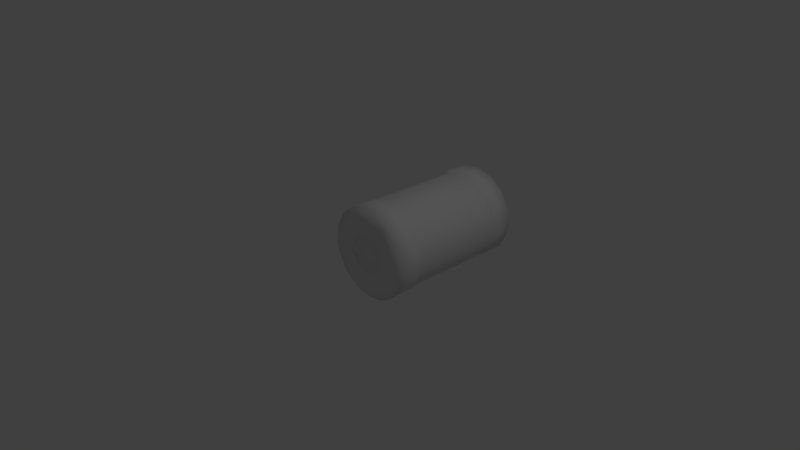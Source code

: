 # Source: Battery.blend  (saved by Blender 2.79.0; exported with 4.5.12 LTS)
import bpy
from mathutils import Matrix  # noqa: F401  (used for matrix-valued properties, if any)

bpy.ops.wm.read_factory_settings(use_empty=True)
scene = bpy.context.scene
scene.name = 'Scene'

# ---- collections
col_collection_1 = bpy.data.collections.new('Collection 1'); scene.collection.children.link(col_collection_1)

# ---- materials (node trees are filled in below, after node groups)
mat_battery = bpy.data.materials.new('Battery')
mat_battery.alpha_threshold = 0.0
mat_battery.use_transparent_shadow = False
mat_battery.roughness = 0.5

# ---- material node trees

# ---- world
world_world = bpy.data.worlds.new('World'); scene.world = world_world
world_world.color = (0.05088, 0.05088, 0.05088)
world_world.use_sun_shadow = False
world_world.sun_shadow_jitter_overblur = 0.0
world_world.cycles.sampling_method = 'MANUAL'

# ---- cameras
cam_camera = bpy.data.cameras.new('Camera')
cam_camera.clip_end = 100.0
cam_camera.lens = 35.0
cam_camera.sensor_width = 32.0
cam_camera.sensor_height = 18.0
cam_camera.ortho_scale = 7.314
cam_camera.dof.focus_distance = 0.0
cam_camera.dof.aperture_fstop = 128.0

# ---- lights
light_lamp = bpy.data.lights.new('Lamp', 'POINT')
light_lamp.transmission_factor = 0.0
light_lamp.cutoff_distance = 30.0
light_lamp.energy = 100.0
light_lamp.shadow_buffer_clip_start = 1.001
light_lamp.shadow_soft_size = 0.1
light_lamp.shadow_maximum_resolution = 0.006
light_lamp.use_absolute_resolution = True

# ---- meshes
me_cylinder = bpy.data.meshes.new('Cylinder')
me_cylinder.from_pydata([(-0.1936, 1.714, -0.6179), (-0.5058, 1.711, -0.4039), (-0.6218, 1.711, -0.1796), (-0.6438, 1.714, 0.06934), (-0.4948, 1.711, 0.4173), (-0.2974, 1.711, 0.5749), (-0.0576, 1.714, 0.645), (0.1906, 1.711, 0.6185), (0.4147, 1.709, 0.4966), (0.5738, 1.714, 0.3), (0.6438, 1.714, -0.06934), (0.5665, 1.684, -0.2699), (0.4968, 1.714, -0.4153), (0.1796, 1.711, -0.6218), (0.3091, 2.0, -0.2941), (0.4369, 2.0, 0.01306), (0.2726, 2.0, 0.3321), (-0.07244, 2.0, 0.4311), (-0.3987, 2.0, 0.1793), (-0.3819, 2.0, -0.2041), (-0.05866, 1.91, -0.2949), (0.1149, 1.91, -0.2773), (0.2824, 1.909, -0.1202), (0.2689, 1.91, 0.1405), (0.1172, 1.91, 0.2766), (-0.05622, 1.91, 0.2951), (-0.2107, 1.91, 0.2141), (-0.3073, 1.909, -5.967e-07), (-0.2122, 1.91, -0.2122), (0.06244, 1.91, -0.1851), (0.1989, 1.91, 0.006258), (0.1003, 1.91, 0.1585), (-0.0431, 1.91, 0.1873), (-0.1585, 1.91, 0.1003), (-0.1873, 1.91, -0.0431), (-0.1003, 1.91, -0.1585), (-0.06238, 2.026, -0.1849), (0.1013, 2.026, -0.1578), (0.1874, 2.025, -0.04205), (0.1273, 2.026, 0.1479), (-0.06917, 2.025, 0.1792), (-0.1714, 2.025, 0.07604), (-0.1828, 2.025, -0.04988), (-0.05033, 2.067, -0.1215), (0.1087, 2.066, 0.06776), (-0.02059, 2.066, 0.1225), (-0.1212, 2.066, 0.03678), (0.1014, 2.066, -0.07219), (-0.1394, -0.04218, -0.5165), (-0.5433, -0.04264, -0.01709), (-0.2027, -0.04199, 0.4893), (0.3058, -0.04192, 0.4294), (0.5192, -0.04178, 0.0364), (0.3711, -0.04185, -0.3711), (-0.1477, -0.001516, 0.1725), (-0.02988, 2.0, -0.4431), (0.1298, 1.996, -0.6301), (-0.0591, 1.995, -0.6439), (0.3086, 1.995, -0.5683), (0.5026, 1.995, -0.4069), (0.62, 1.995, -0.1836), (0.6436, 1.995, 0.004191), (0.6175, 1.995, 0.1918), (0.4816, 1.998, 0.4318), (0.298, 1.993, 0.5748), (0.0591, 1.995, 0.6439), (-0.1918, 1.995, 0.6177), (-0.3611, 1.996, 0.5324), (-0.5027, 1.995, 0.4071), (-0.62, 1.995, 0.1836), (-0.6425, 1.997, -0.02956), (-0.6171, 1.993, -0.1958), (-0.5324, 1.996, -0.3611), (-0.4069, 1.995, -0.5026), (-0.2429, 1.994, -0.5965), (0.06886, 0.2814, -0.6446), (-0.1831, 0.2814, -0.6219), (-0.3562, 0.2826, -0.5379), (-0.4993, 0.2786, -0.414), (-0.6192, 0.2839, -0.1912), (-0.6453, 0.2816, 0.06232), (-0.5967, 0.2813, 0.2458), (-0.5035, 0.2786, 0.4089), (-0.3663, 0.307, 0.5204), (-0.1915, 0.2786, 0.6197), (0.05822, 0.2814, 0.6457), (0.3009, 0.2814, 0.5743), (0.4989, 0.2839, 0.4136), (0.6197, 0.2786, 0.1915), (0.6453, 0.2811, 0.00409), (0.6219, 0.2814, -0.1831), (0.503, 0.2839, -0.4086), (0.3087, 0.2786, -0.5705), (-0.004003, 0.007314, -0.6448), (0.184, 0.007201, -0.6211), (0.3549, 0.007314, -0.5384), (0.4983, 0.006633, -0.4137), (0.6191, 0.007827, -0.1915), (0.6451, 0.007201, 0.05927), (0.5733, 0.007201, 0.3016), (0.4581, 0.00658, 0.4534), (0.3086, 0.007827, 0.5699), (0.06772, 0.007201, 0.6443), (-0.1225, 0.00658, 0.6328), (-0.3027, 0.007173, 0.5727), (-0.4987, 0.007827, 0.4139), (-0.6187, 0.007201, 0.1921), (-0.6451, 0.007201, -0.05927), (-0.5967, 0.00658, -0.2436), (-0.5032, 0.007827, -0.4084), (-0.3608, 0.00658, -0.5341), (-0.1915, 0.007827, -0.6191), (-0.2111, -0.000753, -0.08742), (0.08149, -0.001814, 0.2087), (0.2106, -0.0022, 0.06956), (0.1802, -0.001064, -0.1372), (-0.02181, -0.002181, -0.2215), (-0.2938, -0.0405, -0.02308), (-0.1817, -0.04098, 0.2214), (0.05135, -0.04085, 0.2862), (0.2698, -0.04101, 0.1118), (0.2407, -0.04067, -0.1608), (0.05949, -0.0412, -0.2782), (-0.1359, -0.04116, -0.2542), (0.06302, 1.666, -0.613), (0.3313, 1.688, -0.5394), (0.3939, 1.665, -0.4736), (0.6131, 1.664, -0.05789), (0.6113, 1.684, 0.1468), (0.436, 1.667, 0.4422), (0.1777, 1.665, 0.5898), (-0.125, 1.663, 0.6075), (-0.3939, 1.665, 0.4736), (-0.5447, 1.666, 0.2881), (-0.5934, 1.692, 0.2289), (-0.6073, 1.665, -0.1276), (-0.4736, 1.665, -0.3939), (-0.3285, 1.684, -0.536), (-0.01933, 1.691, -0.6334), (0.1143, 0.3402, -0.6098), (0.4338, 0.3402, -0.4435), (0.5881, 0.3393, -0.1828), (0.6089, 0.3427, 0.1171), (0.442, 0.3377, 0.436), (0.1828, 0.3393, 0.5881), (-0.05616, 0.3393, 0.6133), (-0.2866, 0.3393, 0.5451), (-0.5428, 0.3394, 0.2911), (-0.6208, 0.3377, 0.004219), (-0.5451, 0.3393, -0.2866), (-0.394, 0.3393, -0.4734), (-0.1828, 0.3393, -0.5881)], [], [(56, 55, 58), (58, 14, 59), (60, 15, 61), (61, 15, 62), (63, 16, 64), (65, 17, 66), (70, 18, 19), (72, 19, 73), (73, 19, 55), (73, 55, 74), (102, 51, 101), (93, 48, 111), (95, 53, 94), (58, 125, 13), (96, 53, 95), (97, 52, 53), (60, 10, 11), (98, 52, 97), (99, 52, 98), (62, 9, 128), (99, 51, 52), (100, 51, 99), (63, 8, 9), (64, 7, 8), (102, 50, 51), (65, 6, 7), (103, 50, 102), (66, 5, 6), (106, 49, 105), (69, 3, 134), (107, 49, 106), (108, 49, 107), (110, 48, 109), (73, 137, 1), (137, 136, 1), (2, 135, 3), (134, 133, 4), (4, 132, 5), (5, 131, 6), (8, 129, 9), (128, 127, 10), (33, 41, 34), (30, 39, 31), (31, 39, 32), (35, 36, 29), (32, 40, 33), (15, 60, 59, 14), (42, 46, 43), (39, 45, 40), (37, 47, 38), (46, 45, 47), (43, 46, 47), (45, 44, 47), (88, 99, 98), (80, 107, 106), (92, 95, 94), (87, 100, 99), (79, 108, 107), (84, 104, 103), (123, 116, 112), (123, 112, 117), (117, 54, 118), (116, 115, 54), (114, 113, 54), (115, 114, 54), (112, 116, 54), (51, 119, 120), (52, 120, 121), (48, 122, 123), (50, 118, 119), (53, 122, 48), (20, 35, 29), (21, 29, 22), (24, 32, 25), (28, 34, 35), (20, 29, 21), (23, 31, 24), (22, 30, 23), (26, 33, 27), (55, 21, 14), (19, 28, 55), (55, 20, 21), (19, 27, 28), (15, 23, 16), (14, 22, 15), (57, 138, 0), (137, 151, 150), (136, 150, 149), (135, 149, 148), (132, 83, 146), (131, 146, 145), (127, 142, 141), (11, 141, 140), (150, 77, 78), (150, 78, 149), (149, 79, 148), (148, 79, 80), (147, 81, 82), (146, 83, 84), (146, 84, 145), (145, 85, 144), (144, 86, 143), (140, 91, 92), (140, 92, 139), (13, 125, 124), (94, 48, 93), (75, 94, 93), (13, 124, 138), (58, 55, 14), (16, 63, 62, 15), (17, 65, 64, 16), (18, 68, 67, 17), (67, 66, 17), (13, 138, 57, 56), (69, 68, 18), (70, 69, 18), (71, 70, 19), (72, 71, 19), (57, 74, 55), (12, 125, 58, 59), (56, 58, 13), (11, 12, 59, 60), (96, 97, 53), (128, 10, 61, 62), (60, 61, 10), (4, 5, 67, 68), (62, 63, 9), (100, 101, 51), (63, 64, 8), (64, 65, 7), (65, 66, 6), (103, 104, 50), (66, 67, 5), (104, 105, 50), (134, 4, 68, 69), (105, 49, 50), (2, 3, 70, 71), (69, 70, 3), (1, 2, 71, 72), (108, 109, 49), (0, 137, 73, 74), (109, 48, 49), (72, 73, 1), (110, 111, 48), (93, 111, 76, 75), (74, 57, 0), (139, 151, 138, 124), (76, 151, 139, 75), (125, 12, 126), (135, 2, 1, 136), (0, 138, 137), (131, 130, 7, 6), (3, 135, 134), (4, 133, 132), (5, 132, 131), (130, 129, 8, 7), (36, 35, 34, 42), (9, 129, 128), (11, 10, 127), (12, 11, 126), (30, 38, 39), (34, 41, 42), (38, 30, 29, 37), (29, 36, 37), (32, 39, 40), (97, 96, 91, 90), (33, 40, 41), (36, 42, 43), (39, 44, 45), (37, 36, 43), (37, 43, 47), (40, 45, 46), (41, 40, 46), (38, 47, 44), (39, 38, 44), (42, 41, 46), (81, 80, 106), (94, 53, 48), (84, 83, 104), (102, 101, 86, 85), (105, 104, 83, 82), (75, 92, 94), (88, 87, 99), (110, 109, 78, 77), (111, 110, 77, 76), (80, 79, 107), (98, 97, 90, 89), (103, 102, 85, 84), (96, 95, 92, 91), (101, 100, 87, 86), (106, 105, 82, 81), (109, 108, 79, 78), (89, 88, 98), (115, 121, 120, 114), (119, 118, 54), (119, 54, 113), (122, 121, 115), (122, 115, 116), (123, 122, 116), (120, 119, 113), (120, 113, 114), (117, 112, 54), (117, 49, 48, 123), (52, 51, 120), (49, 117, 118), (50, 49, 118), (53, 52, 121), (53, 121, 122), (51, 50, 119), (148, 147, 133, 134), (26, 25, 32), (22, 29, 30), (20, 28, 35), (24, 31, 32), (28, 27, 34), (23, 30, 31), (27, 33, 34), (26, 32, 33), (17, 24, 25), (17, 16, 24), (16, 23, 24), (19, 18, 27), (15, 22, 23), (18, 26, 27), (18, 17, 26), (17, 25, 26), (14, 21, 22), (55, 28, 20), (56, 57, 55), (137, 138, 151), (136, 137, 150), (135, 136, 149), (134, 135, 148), (147, 83, 132, 133), (145, 144, 130, 131), (131, 132, 146), (144, 143, 129, 130), (143, 142, 128, 129), (140, 139, 125, 126), (127, 128, 142), (11, 127, 141), (126, 11, 140), (77, 150, 151, 76), (124, 125, 139), (80, 81, 147, 148), (149, 78, 79), (87, 88, 142, 143), (83, 147, 82), (145, 84, 85), (144, 85, 86), (143, 86, 87), (90, 141, 142, 89), (142, 88, 89), (91, 140, 141, 90), (139, 92, 75)])
me_cylinder.polygons.foreach_set('use_smooth', [True] * 255)
_uv = me_cylinder.uv_layers.new(name='UVMap')
_uv.uv.foreach_set('vector', [0.4563, 0.8357, 0.3629, 0.8449, 0.4648, 0.7713, 0.4648, 0.7713, 0.3828, 0.7256, 0.448, 0.6869, 0.4002, 0.6154, 0.3077, 0.644, 0.3487, 0.5759, 0.3487, 0.5759, 0.3077, 0.644, 0.2872, 0.555, 0.1862, 0.5605, 0.1889, 0.6379, 0.1036, 0.6, 0.06075, 0.6488, 0.1094, 0.7262, 0.02782, 0.7284, 0.1602, 0.9753, 0.1318, 0.8582, 0.2442, 0.9153, 0.2659, 0.992, 0.2442, 0.9153, 0.3287, 0.9752, 0.3287, 0.9752, 0.2442, 0.9153, 0.3629, 0.8449, 0.3287, 0.9752, 0.3629, 0.8449, 0.3848, 0.9427, 0.5035, 0.7238, 0.5605, 0.8224, 0.5036, 0.8114, 0.9417, 0.8333, 0.8949, 0.7728, 0.9504, 0.7675, 0.8685, 0.9426, 0.8064, 0.9205, 0.9123, 0.8927, 0.04922, 0.5285, 0.04036, 0.4512, 0.08116, 0.4546, 0.8113, 0.9756, 0.8064, 0.9205, 0.8685, 0.9426, 0.7251, 0.9929, 0.6622, 0.9316, 0.8064, 0.9205, 0.9189, 0.5285, 0.8882, 0.4547, 0.9425, 0.4463, 0.6389, 0.9759, 0.6622, 0.9316, 0.7251, 0.9929, 0.5657, 0.9272, 0.6622, 0.9316, 0.6389, 0.9759, 0.8257, 0.5286, 0.7945, 0.4548, 0.8332, 0.4475, 0.5657, 0.9272, 0.5605, 0.8224, 0.6622, 0.9316, 0.525, 0.8742, 0.5605, 0.8224, 0.5657, 0.9272, 0.7566, 0.528, 0.7329, 0.4543, 0.7945, 0.4548, 0.6999, 0.5265, 0.6703, 0.4544, 0.7329, 0.4543, 0.5035, 0.7238, 0.5913, 0.6581, 0.5605, 0.8224, 0.6393, 0.5285, 0.6082, 0.4548, 0.6703, 0.4544, 0.5249, 0.6606, 0.5913, 0.6581, 0.5035, 0.7238, 0.5772, 0.5284, 0.5465, 0.4545, 0.6082, 0.4548, 0.7247, 0.5418, 0.778, 0.6096, 0.6384, 0.559, 0.4219, 0.5288, 0.3908, 0.4548, 0.4315, 0.4514, 0.8108, 0.5588, 0.778, 0.6096, 0.7247, 0.5418, 0.8687, 0.5921, 0.778, 0.6096, 0.8108, 0.5588, 0.9418, 0.7017, 0.8949, 0.7728, 0.9125, 0.642, 0.2356, 0.5287, 0.2121, 0.4475, 0.2675, 0.4546, 0.2121, 0.4475, 0.2654, 0.4401, 0.2675, 0.4546, 0.3296, 0.4546, 0.3423, 0.4401, 0.3908, 0.4548, 0.4315, 0.4514, 0.452, 0.44, 0.4844, 0.4545, 0.4844, 0.4545, 0.5136, 0.4401, 0.5465, 0.4545, 0.5465, 0.4545, 0.5912, 0.4402, 0.6082, 0.4548, 0.7329, 0.4543, 0.7466, 0.4401, 0.7945, 0.4548, 0.8332, 0.4475, 0.887, 0.4402, 0.8882, 0.4547, 0.1926, 0.8005, 0.2195, 0.7902, 0.2289, 0.8271, 0.2687, 0.7215, 0.2336, 0.7436, 0.215, 0.7197, 0.215, 0.7197, 0.2336, 0.7436, 0.1884, 0.7561, 0.2733, 0.823, 0.2643, 0.7932, 0.3002, 0.7808, 0.1884, 0.7561, 0.2142, 0.7673, 0.1926, 0.8005, 0.3077, 0.644, 0.4002, 0.6154, 0.448, 0.6869, 0.3828, 0.7256, 0.2371, 0.8012, 0.2314, 0.7839, 0.2548, 0.7845, 0.2336, 0.7436, 0.2269, 0.7652, 0.2142, 0.7673, 0.2751, 0.7692, 0.2607, 0.7635, 0.2641, 0.7486, 0.2314, 0.7839, 0.2269, 0.7652, 0.2607, 0.7635, 0.2548, 0.7845, 0.2314, 0.7839, 0.2607, 0.7635, 0.2269, 0.7652, 0.2433, 0.7538, 0.2607, 0.7635, 0.8257, 0.076, 0.7949, 0.004748, 0.8571, 0.004765, 0.3909, 0.07635, 0.3601, 0.004791, 0.422, 0.00473, 0.04925, 0.076, 0.03371, 0.004756, 0.08036, 0.004756, 0.7636, 0.0765, 0.7481, 0.004518, 0.7949, 0.004748, 0.3288, 0.0765, 0.3132, 0.004518, 0.3601, 0.004791, 0.5772, 0.076, 0.5464, 0.004723, 0.5928, 0.004516, 0.8199, 0.7484, 0.7955, 0.7814, 0.7682, 0.7142, 0.8199, 0.7484, 0.7682, 0.7142, 0.7587, 0.6797, 0.7587, 0.6797, 0.6871, 0.7086, 0.6704, 0.6868, 0.7955, 0.7814, 0.7493, 0.8326, 0.6871, 0.7086, 0.683, 0.8264, 0.654, 0.773, 0.6871, 0.7086, 0.7493, 0.8326, 0.683, 0.8264, 0.6871, 0.7086, 0.7682, 0.7142, 0.7955, 0.7814, 0.6871, 0.7086, 0.5605, 0.8224, 0.6297, 0.7562, 0.664, 0.841, 0.6622, 0.9316, 0.664, 0.841, 0.7527, 0.859, 0.8949, 0.7728, 0.8108, 0.8147, 0.8199, 0.7484, 0.5913, 0.6581, 0.6704, 0.6868, 0.6297, 0.7562, 0.8064, 0.9205, 0.8108, 0.8147, 0.8949, 0.7728, 0.3174, 0.8316, 0.2733, 0.823, 0.3002, 0.7808, 0.3385, 0.7809, 0.3002, 0.7808, 0.3164, 0.7137, 0.1847, 0.6975, 0.1884, 0.7561, 0.1537, 0.743, 0.2716, 0.8621, 0.2289, 0.8271, 0.2733, 0.823, 0.3174, 0.8316, 0.3002, 0.7808, 0.3385, 0.7809, 0.2452, 0.6776, 0.215, 0.7197, 0.1847, 0.6975, 0.3164, 0.7137, 0.2687, 0.7215, 0.2452, 0.6776, 0.1532, 0.7981, 0.1926, 0.8005, 0.2007, 0.8528, 0.3629, 0.8449, 0.3385, 0.7809, 0.3828, 0.7256, 0.2442, 0.9153, 0.2716, 0.8621, 0.3629, 0.8449, 0.3629, 0.8449, 0.3174, 0.8316, 0.3385, 0.7809, 0.2442, 0.9153, 0.2007, 0.8528, 0.2716, 0.8621, 0.3077, 0.644, 0.2452, 0.6776, 0.1889, 0.6379, 0.3828, 0.7256, 0.3164, 0.7137, 0.3077, 0.644, 0.1424, 0.5286, 0.132, 0.4522, 0.1734, 0.4548, 0.2121, 0.4475, 0.1748, 0.09358, 0.2369, 0.09358, 0.2654, 0.4401, 0.2369, 0.09358, 0.2992, 0.09356, 0.3423, 0.4401, 0.2992, 0.09356, 0.3764, 0.09361, 0.5136, 0.4401, 0.5253, 0.0796, 0.5475, 0.09358, 0.5912, 0.4402, 0.5475, 0.09358, 0.6098, 0.09356, 0.887, 0.4402, 0.8427, 0.09352, 0.9204, 0.09356, 0.9425, 0.4463, 0.9204, 0.09356, 0.982, 0.09365, 0.2369, 0.09358, 0.2201, 0.07671, 0.2667, 0.07601, 0.2369, 0.09358, 0.2667, 0.07601, 0.2992, 0.09356, 0.2992, 0.09356, 0.3288, 0.0765, 0.3764, 0.09361, 0.3764, 0.09361, 0.3288, 0.0765, 0.3909, 0.07635, 0.4533, 0.09356, 0.4375, 0.07636, 0.4837, 0.07604, 0.5475, 0.09358, 0.5253, 0.0796, 0.5772, 0.076, 0.5475, 0.09358, 0.5772, 0.076, 0.6098, 0.09356, 0.6098, 0.09356, 0.6391, 0.0763, 0.6719, 0.09356, 0.6719, 0.09356, 0.7012, 0.0763, 0.7496, 0.09362, 0.01389, 0.09363, 0.002655, 0.07671, 0.04925, 0.076, 0.01389, 0.09363, 0.04925, 0.076, 0.09778, 0.09358, 0.08116, 0.4546, 0.04036, 0.4512, 0.1103, 0.44, 0.9123, 0.8927, 0.8949, 0.7728, 0.9417, 0.8333, 0.1107, 0.07623, 0.08036, 0.004756, 0.1269, 0.004705, 0.08116, 0.4546, 0.1103, 0.44, 0.132, 0.4522, 0.4648, 0.7713, 0.3629, 0.8449, 0.3828, 0.7256, 0.1889, 0.6379, 0.1862, 0.5605, 0.2872, 0.555, 0.3077, 0.644, 0.1094, 0.7262, 0.06075, 0.6488, 0.1036, 0.6, 0.1889, 0.6379, 0.1318, 0.8582, 0.0404, 0.8558, 0.02359, 0.7931, 0.1094, 0.7262, 0.02359, 0.7931, 0.02782, 0.7284, 0.1094, 0.7262, 0.08116, 0.4546, 0.132, 0.4522, 0.1424, 0.5286, 0.09583, 0.5287, 0.08822, 0.9274, 0.0404, 0.8558, 0.1318, 0.8582, 0.1602, 0.9753, 0.08822, 0.9274, 0.1318, 0.8582, 0.2225, 0.992, 0.1602, 0.9753, 0.2442, 0.9153, 0.2659, 0.992, 0.2225, 0.992, 0.2442, 0.9153, 0.4276, 0.8939, 0.3848, 0.9427, 0.3629, 0.8449, 0.002655, 0.455, 0.04036, 0.4512, 0.04922, 0.5285, 0.002655, 0.5285, 0.09583, 0.5287, 0.04922, 0.5285, 0.08116, 0.4546, 0.9425, 0.4463, 0.9809, 0.4548, 0.981, 0.5285, 0.9189, 0.5285, 0.8113, 0.9756, 0.7251, 0.9929, 0.8064, 0.9205, 0.8332, 0.4475, 0.8882, 0.4547, 0.8723, 0.5285, 0.8257, 0.5286, 0.9189, 0.5285, 0.8723, 0.5285, 0.8882, 0.4547, 0.4844, 0.4545, 0.5465, 0.4545, 0.5307, 0.5289, 0.484, 0.5286, 0.8257, 0.5286, 0.7566, 0.528, 0.7945, 0.4548, 0.525, 0.8742, 0.5036, 0.8114, 0.5605, 0.8224, 0.7566, 0.528, 0.6999, 0.5265, 0.7329, 0.4543, 0.6999, 0.5265, 0.6393, 0.5285, 0.6703, 0.4544, 0.6393, 0.5285, 0.5772, 0.5284, 0.6082, 0.4548, 0.5249, 0.6606, 0.5651, 0.6081, 0.5913, 0.6581, 0.5772, 0.5284, 0.5307, 0.5289, 0.5465, 0.4545, 0.5651, 0.6081, 0.6384, 0.559, 0.5913, 0.6581, 0.4315, 0.4514, 0.4844, 0.4545, 0.484, 0.5286, 0.4219, 0.5288, 0.6384, 0.559, 0.778, 0.6096, 0.5913, 0.6581, 0.3296, 0.4546, 0.3908, 0.4548, 0.3672, 0.5274, 0.3271, 0.5265, 0.4219, 0.5288, 0.3672, 0.5274, 0.3908, 0.4548, 0.2675, 0.4546, 0.3296, 0.4546, 0.3271, 0.5265, 0.2822, 0.5289, 0.8687, 0.5921, 0.9125, 0.642, 0.778, 0.6096, 0.1734, 0.4548, 0.2121, 0.4475, 0.2356, 0.5287, 0.189, 0.5284, 0.9125, 0.642, 0.8949, 0.7728, 0.778, 0.6096, 0.2822, 0.5289, 0.2356, 0.5287, 0.2675, 0.4546, 0.9418, 0.7017, 0.9504, 0.7675, 0.8949, 0.7728, 0.1269, 0.004705, 0.1735, 0.004846, 0.1728, 0.07623, 0.1107, 0.07623, 0.189, 0.5284, 0.1424, 0.5286, 0.1734, 0.4548, 0.09778, 0.09358, 0.1748, 0.09358, 0.132, 0.4522, 0.1103, 0.44, 0.1728, 0.07623, 0.1748, 0.09358, 0.09778, 0.09358, 0.1107, 0.07623, 0.04036, 0.4512, 0.002655, 0.455, 0.01689, 0.4401, 0.3423, 0.4401, 0.3296, 0.4546, 0.2675, 0.4546, 0.2654, 0.4401, 0.1734, 0.4548, 0.132, 0.4522, 0.2121, 0.4475, 0.5912, 0.4402, 0.6701, 0.4401, 0.6703, 0.4544, 0.6082, 0.4548, 0.3908, 0.4548, 0.3423, 0.4401, 0.4315, 0.4514, 0.4844, 0.4545, 0.452, 0.44, 0.5136, 0.4401, 0.5465, 0.4545, 0.5136, 0.4401, 0.5912, 0.4402, 0.6701, 0.4401, 0.7466, 0.4401, 0.7329, 0.4543, 0.6703, 0.4544, 0.2643, 0.7932, 0.2733, 0.823, 0.2289, 0.8271, 0.2371, 0.8012, 0.7945, 0.4548, 0.7466, 0.4401, 0.8332, 0.4475, 0.9425, 0.4463, 0.8882, 0.4547, 0.887, 0.4402, 0.9809, 0.4548, 0.9425, 0.4463, 0.9965, 0.4403, 0.2687, 0.7215, 0.2641, 0.7486, 0.2336, 0.7436, 0.2289, 0.8271, 0.2195, 0.7902, 0.2371, 0.8012, 0.2641, 0.7486, 0.2687, 0.7215, 0.3002, 0.7808, 0.2751, 0.7692, 0.3002, 0.7808, 0.2643, 0.7932, 0.2751, 0.7692, 0.1884, 0.7561, 0.2336, 0.7436, 0.2142, 0.7673, 0.9191, 0.004853, 0.9812, 0.004607, 0.9811, 0.0765, 0.9186, 0.0763, 0.1926, 0.8005, 0.2142, 0.7673, 0.2195, 0.7902, 0.2643, 0.7932, 0.2371, 0.8012, 0.2548, 0.7845, 0.2336, 0.7436, 0.2433, 0.7538, 0.2269, 0.7652, 0.2751, 0.7692, 0.2643, 0.7932, 0.2548, 0.7845, 0.2751, 0.7692, 0.2548, 0.7845, 0.2607, 0.7635, 0.2142, 0.7673, 0.2269, 0.7652, 0.2314, 0.7839, 0.2195, 0.7902, 0.2142, 0.7673, 0.2314, 0.7839, 0.2641, 0.7486, 0.2607, 0.7635, 0.2433, 0.7538, 0.2336, 0.7436, 0.2641, 0.7486, 0.2433, 0.7538, 0.2371, 0.8012, 0.2195, 0.7902, 0.2314, 0.7839, 0.4375, 0.07636, 0.3909, 0.07635, 0.422, 0.00473, 0.9123, 0.8927, 0.8064, 0.9205, 0.8949, 0.7728, 0.5772, 0.076, 0.5253, 0.0796, 0.5464, 0.004723, 0.6396, 0.004735, 0.7015, 0.004833, 0.7012, 0.0763, 0.6391, 0.0763, 0.4841, 0.004865, 0.5464, 0.004723, 0.5253, 0.0796, 0.4837, 0.07604, 0.1107, 0.07623, 0.04925, 0.076, 0.08036, 0.004756, 0.8257, 0.076, 0.7636, 0.0765, 0.7949, 0.004748, 0.2201, 0.004518, 0.2667, 0.004871, 0.2667, 0.07601, 0.2201, 0.07671, 0.1735, 0.004846, 0.2201, 0.004518, 0.2201, 0.07671, 0.1728, 0.07623, 0.3909, 0.07635, 0.3288, 0.0765, 0.3601, 0.004791, 0.8571, 0.004765, 0.9191, 0.004853, 0.9186, 0.0763, 0.8723, 0.0763, 0.5928, 0.004516, 0.6396, 0.004735, 0.6391, 0.0763, 0.5772, 0.076, 0.002655, 0.004518, 0.03371, 0.004756, 0.04925, 0.076, 0.002655, 0.07671, 0.7015, 0.004833, 0.7481, 0.004518, 0.7636, 0.0765, 0.7012, 0.0763, 0.422, 0.00473, 0.4841, 0.004865, 0.4837, 0.07604, 0.4375, 0.07636, 0.2667, 0.004871, 0.3132, 0.004518, 0.3288, 0.0765, 0.2667, 0.07601, 0.8723, 0.0763, 0.8257, 0.076, 0.8571, 0.004765, 0.7493, 0.8326, 0.7527, 0.859, 0.664, 0.841, 0.683, 0.8264, 0.6297, 0.7562, 0.6704, 0.6868, 0.6871, 0.7086, 0.6297, 0.7562, 0.6871, 0.7086, 0.654, 0.773, 0.8108, 0.8147, 0.7527, 0.859, 0.7493, 0.8326, 0.8108, 0.8147, 0.7493, 0.8326, 0.7955, 0.7814, 0.8199, 0.7484, 0.8108, 0.8147, 0.7955, 0.7814, 0.664, 0.841, 0.6297, 0.7562, 0.654, 0.773, 0.664, 0.841, 0.654, 0.773, 0.683, 0.8264, 0.7587, 0.6797, 0.7682, 0.7142, 0.6871, 0.7086, 0.7587, 0.6797, 0.778, 0.6096, 0.8949, 0.7728, 0.8199, 0.7484, 0.6622, 0.9316, 0.5605, 0.8224, 0.664, 0.841, 0.778, 0.6096, 0.7587, 0.6797, 0.6704, 0.6868, 0.5913, 0.6581, 0.778, 0.6096, 0.6704, 0.6868, 0.8064, 0.9205, 0.6622, 0.9316, 0.7527, 0.859, 0.8064, 0.9205, 0.7527, 0.859, 0.8108, 0.8147, 0.5605, 0.8224, 0.5913, 0.6581, 0.6297, 0.7562, 0.3764, 0.09361, 0.4533, 0.09356, 0.452, 0.44, 0.4315, 0.4514, 0.1532, 0.7981, 0.1537, 0.743, 0.1884, 0.7561, 0.3164, 0.7137, 0.3002, 0.7808, 0.2687, 0.7215, 0.3174, 0.8316, 0.2716, 0.8621, 0.2733, 0.823, 0.1847, 0.6975, 0.215, 0.7197, 0.1884, 0.7561, 0.2716, 0.8621, 0.2007, 0.8528, 0.2289, 0.8271, 0.2452, 0.6776, 0.2687, 0.7215, 0.215, 0.7197, 0.2007, 0.8528, 0.1926, 0.8005, 0.2289, 0.8271, 0.1532, 0.7981, 0.1884, 0.7561, 0.1926, 0.8005, 0.1094, 0.7262, 0.1847, 0.6975, 0.1537, 0.743, 0.1094, 0.7262, 0.1889, 0.6379, 0.1847, 0.6975, 0.1889, 0.6379, 0.2452, 0.6776, 0.1847, 0.6975, 0.2442, 0.9153, 0.1318, 0.8582, 0.2007, 0.8528, 0.3077, 0.644, 0.3164, 0.7137, 0.2452, 0.6776, 0.1318, 0.8582, 0.1532, 0.7981, 0.2007, 0.8528, 0.1318, 0.8582, 0.1094, 0.7262, 0.1532, 0.7981, 0.1094, 0.7262, 0.1537, 0.743, 0.1532, 0.7981, 0.3828, 0.7256, 0.3385, 0.7809, 0.3164, 0.7137, 0.3629, 0.8449, 0.2716, 0.8621, 0.3174, 0.8316, 0.4563, 0.8357, 0.4276, 0.8939, 0.3629, 0.8449, 0.2121, 0.4475, 0.132, 0.4522, 0.1748, 0.09358, 0.2654, 0.4401, 0.2121, 0.4475, 0.2369, 0.09358, 0.3423, 0.4401, 0.2654, 0.4401, 0.2992, 0.09356, 0.4315, 0.4514, 0.3423, 0.4401, 0.3764, 0.09361, 0.4533, 0.09356, 0.5253, 0.0796, 0.5136, 0.4401, 0.452, 0.44, 0.6098, 0.09356, 0.6719, 0.09356, 0.6701, 0.4401, 0.5912, 0.4402, 0.5912, 0.4402, 0.5136, 0.4401, 0.5475, 0.09358, 0.6719, 0.09356, 0.7496, 0.09362, 0.7466, 0.4401, 0.6701, 0.4401, 0.7496, 0.09362, 0.8427, 0.09352, 0.8332, 0.4475, 0.7466, 0.4401, 0.01389, 0.09363, 0.09778, 0.09358, 0.04036, 0.4512, 0.01689, 0.4401, 0.887, 0.4402, 0.8332, 0.4475, 0.8427, 0.09352, 0.9425, 0.4463, 0.887, 0.4402, 0.9204, 0.09356, 0.9965, 0.4403, 0.9425, 0.4463, 0.982, 0.09365, 0.2201, 0.07671, 0.2369, 0.09358, 0.1748, 0.09358, 0.1728, 0.07623, 0.1103, 0.44, 0.04036, 0.4512, 0.09778, 0.09358, 0.3909, 0.07635, 0.4375, 0.07636, 0.4533, 0.09356, 0.3764, 0.09361, 0.2992, 0.09356, 0.2667, 0.07601, 0.3288, 0.0765, 0.7636, 0.0765, 0.8257, 0.076, 0.8427, 0.09352, 0.7496, 0.09362, 0.5253, 0.0796, 0.4533, 0.09356, 0.4837, 0.07604, 0.6098, 0.09356, 0.5772, 0.076, 0.6391, 0.0763, 0.6719, 0.09356, 0.6391, 0.0763, 0.7012, 0.0763, 0.7496, 0.09362, 0.7012, 0.0763, 0.7636, 0.0765, 0.9186, 0.0763, 0.9204, 0.09356, 0.8427, 0.09352, 0.8723, 0.0763, 0.8427, 0.09352, 0.8257, 0.076, 0.8723, 0.0763, 0.9811, 0.0765, 0.982, 0.09365, 0.9204, 0.09356, 0.9186, 0.0763, 0.09778, 0.09358, 0.04925, 0.076, 0.1107, 0.07623])
me_cylinder.materials.append(mat_battery)
me_cylinder.use_remesh_preserve_volume = False
me_cylinder.use_remesh_preserve_attributes = False
me_cylinder.use_mirror_vertex_groups = False
me_cylinder.update()

# ---- objects
ob_cylinder = bpy.data.objects.new('Cylinder', me_cylinder)
ob_lamp = bpy.data.objects.new('Lamp', light_lamp)
ob_camera = bpy.data.objects.new('Camera', cam_camera)

# ---- transforms, parenting, visibility, modifiers, constraints
ob_cylinder.location = (0.0, 0.0, 0.0)
ob_cylinder.lineart.crease_threshold = 0.0
ob_lamp.location = (4.076, 1.005, 5.904)
ob_lamp.rotation_euler = (0.6503, 0.05522, 1.866)
ob_lamp.lock_rotations_4d = False
ob_lamp.empty_display_type = 'ARROWS'
ob_lamp.color = (0.0, 0.0, 0.0, 0.0)
ob_lamp.lineart.crease_threshold = 0.0
ob_camera.location = (7.481, -6.508, 5.344)
ob_camera.rotation_euler = (1.109, 0.0, 0.8149)
ob_camera.lock_rotations_4d = False
ob_camera.empty_display_type = 'ARROWS'
ob_camera.color = (0.0, 0.0, 0.0, 0.0)
ob_camera.display_type = 'WIRE'
ob_camera.lineart.crease_threshold = 0.0

# ---- collection membership
col_collection_1.objects.link(ob_cylinder)
col_collection_1.objects.link(ob_lamp)
col_collection_1.objects.link(ob_camera)

# ---- scene / render settings (as saved in the file)
scene.camera = ob_camera
scene.frame_start = 1; scene.frame_end = 250; scene.frame_set(1)
scene.render.engine = 'BLENDER_EEVEE_NEXT'
scene.render.resolution_percentage = 50
scene.render.dither_intensity = 0.0
scene.cycles.use_denoising = False
scene.cycles.samples = 128
scene.cycles.sampling_pattern = 'TABULATED_SOBOL'
scene.cycles.use_adaptive_sampling = False
scene.cycles.use_light_tree = False
scene.cycles.blur_glossy = 0.0
scene.cycles.sample_clamp_indirect = 0.0
scene.view_settings.view_transform = 'Standard'
bpy.context.view_layer.update()
